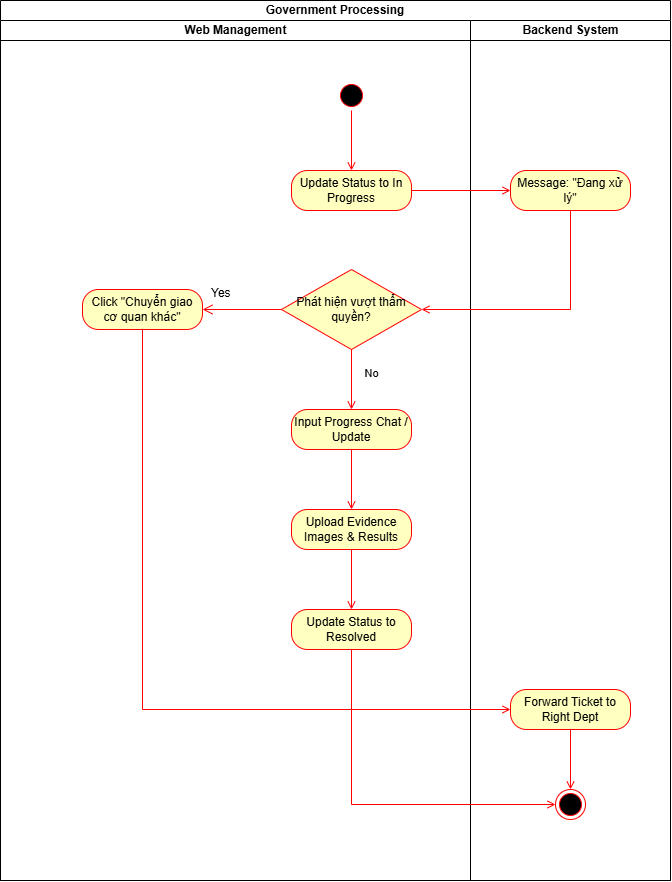

The diagram above was exported from draw.io. Its source (the exported page's mxGraphModel, read from the mxfile embedded in the PNG):
<mxGraphModel dx="1372" dy="888" grid="1" gridSize="10" guides="1" tooltips="1" connect="1" arrows="1" fold="1" page="1" pageScale="1" pageWidth="827" pageHeight="1169" math="0" shadow="0">
  <root>
    <mxCell id="0" />
    <mxCell id="1" parent="0" />
    <mxCell id="U36AcnkOYuvCGhrZ_PrE-1" parent="1" style="swimlane;html=1;childLayout=stackLayout;resizeParent=1;resizeParentMax=0;startSize=20;whiteSpace=wrap;" value="Government Processing" vertex="1">
      <mxGeometry height="880" width="670" x="230" y="150" as="geometry" />
    </mxCell>
    <mxCell id="U36AcnkOYuvCGhrZ_PrE-2" parent="U36AcnkOYuvCGhrZ_PrE-1" style="swimlane;html=1;startSize=20;" value="Web Management" vertex="1">
      <mxGeometry height="860" width="470" y="20" as="geometry" />
    </mxCell>
    <mxCell id="U36AcnkOYuvCGhrZ_PrE-42" parent="U36AcnkOYuvCGhrZ_PrE-2" style="ellipse;html=1;shape=startState;fillColor=#000000;strokeColor=#ff0000;" value="" vertex="1">
      <mxGeometry height="30" width="30" x="336" y="60" as="geometry" />
    </mxCell>
    <mxCell id="U36AcnkOYuvCGhrZ_PrE-49" edge="1" parent="U36AcnkOYuvCGhrZ_PrE-2" source="U36AcnkOYuvCGhrZ_PrE-42" style="edgeStyle=orthogonalEdgeStyle;rounded=0;orthogonalLoop=1;jettySize=auto;html=1;fontFamily=Helvetica;fontSize=12;fontColor=default;strokeColor=#FF0000;endArrow=open;endFill=0;exitX=0.5;exitY=1;exitDx=0;exitDy=0;" target="U36AcnkOYuvCGhrZ_PrE-48" value="">
      <mxGeometry relative="1" as="geometry">
        <mxPoint x="350.9999999999998" y="290" as="sourcePoint" />
      </mxGeometry>
    </mxCell>
    <mxCell id="U36AcnkOYuvCGhrZ_PrE-48" parent="U36AcnkOYuvCGhrZ_PrE-2" style="rounded=1;whiteSpace=wrap;html=1;arcSize=40;fontColor=#000000;fillColor=#ffffc0;strokeColor=#ff0000;" value="Update Status to In Progress" vertex="1">
      <mxGeometry height="40" width="120" x="291" y="150" as="geometry" />
    </mxCell>
    <mxCell id="U36AcnkOYuvCGhrZ_PrE-60" parent="U36AcnkOYuvCGhrZ_PrE-2" style="rounded=1;whiteSpace=wrap;html=1;arcSize=40;fontColor=#000000;fillColor=#ffffc0;strokeColor=#ff0000;" value="Click &quot;Chuyển giao cơ quan khác&quot;" vertex="1">
      <mxGeometry height="40" width="120" x="82" y="269" as="geometry" />
    </mxCell>
    <mxCell id="U36AcnkOYuvCGhrZ_PrE-52" parent="U36AcnkOYuvCGhrZ_PrE-2" style="rhombus;whiteSpace=wrap;html=1;fontColor=#000000;fillColor=#ffffc0;strokeColor=#ff0000;" value="Phát hiện vượt thẩm quyền?" vertex="1">
      <mxGeometry height="80" width="140" x="281" y="249" as="geometry" />
    </mxCell>
    <mxCell id="U36AcnkOYuvCGhrZ_PrE-54" edge="1" parent="U36AcnkOYuvCGhrZ_PrE-2" source="U36AcnkOYuvCGhrZ_PrE-52" style="edgeStyle=orthogonalEdgeStyle;html=1;align=left;verticalAlign=top;endArrow=open;endSize=8;strokeColor=#ff0000;rounded=0;fontFamily=Helvetica;fontSize=12;fontColor=default;exitX=0;exitY=0.5;exitDx=0;exitDy=0;" target="U36AcnkOYuvCGhrZ_PrE-60" value="Yes">
      <mxGeometry relative="1" x="0.7975" y="-30" as="geometry">
        <mxPoint as="offset" />
        <mxPoint x="351" y="429" as="targetPoint" />
      </mxGeometry>
    </mxCell>
    <mxCell id="U36AcnkOYuvCGhrZ_PrE-80" edge="1" parent="U36AcnkOYuvCGhrZ_PrE-2" source="U36AcnkOYuvCGhrZ_PrE-76" style="edgeStyle=orthogonalEdgeStyle;rounded=0;orthogonalLoop=1;jettySize=auto;html=1;fontFamily=Helvetica;fontSize=12;fontColor=default;strokeColor=#FF0000;endArrow=open;endFill=0;" target="U36AcnkOYuvCGhrZ_PrE-79" value="">
      <mxGeometry relative="1" as="geometry" />
    </mxCell>
    <mxCell id="U36AcnkOYuvCGhrZ_PrE-76" parent="U36AcnkOYuvCGhrZ_PrE-2" style="rounded=1;whiteSpace=wrap;html=1;arcSize=40;fontColor=#000000;fillColor=#ffffc0;strokeColor=#ff0000;" value="Upload Evidence Images &amp;amp; Results" vertex="1">
      <mxGeometry height="40" width="120" x="291" y="489" as="geometry" />
    </mxCell>
    <mxCell id="U36AcnkOYuvCGhrZ_PrE-79" parent="U36AcnkOYuvCGhrZ_PrE-2" style="rounded=1;whiteSpace=wrap;html=1;arcSize=40;fontColor=#000000;fillColor=#ffffc0;strokeColor=#ff0000;" value="Update Status to Resolved" vertex="1">
      <mxGeometry height="40" width="120" x="291" y="589" as="geometry" />
    </mxCell>
    <mxCell id="U36AcnkOYuvCGhrZ_PrE-77" edge="1" parent="U36AcnkOYuvCGhrZ_PrE-2" source="U36AcnkOYuvCGhrZ_PrE-74" style="edgeStyle=orthogonalEdgeStyle;rounded=0;orthogonalLoop=1;jettySize=auto;html=1;fontFamily=Helvetica;fontSize=12;fontColor=default;strokeColor=#FF0000;endArrow=open;endFill=0;" target="U36AcnkOYuvCGhrZ_PrE-76" value="">
      <mxGeometry relative="1" as="geometry" />
    </mxCell>
    <mxCell id="U36AcnkOYuvCGhrZ_PrE-74" parent="U36AcnkOYuvCGhrZ_PrE-2" style="rounded=1;whiteSpace=wrap;html=1;arcSize=40;fontColor=#000000;fillColor=#ffffc0;strokeColor=#ff0000;" value="Input Progress Chat / Update" vertex="1">
      <mxGeometry height="40" width="120" x="291" y="389" as="geometry" />
    </mxCell>
    <mxCell id="cSYJoferG3LAN_bOZjh1-3" edge="1" parent="U36AcnkOYuvCGhrZ_PrE-2" source="U36AcnkOYuvCGhrZ_PrE-52" style="edgeStyle=orthogonalEdgeStyle;rounded=0;orthogonalLoop=1;jettySize=auto;html=1;strokeColor=#FF0000;endArrow=open;endFill=0;" target="U36AcnkOYuvCGhrZ_PrE-74" value="">
      <mxGeometry relative="1" as="geometry" />
    </mxCell>
    <mxCell id="cSYJoferG3LAN_bOZjh1-4" connectable="0" parent="cSYJoferG3LAN_bOZjh1-3" style="edgeLabel;html=1;align=center;verticalAlign=middle;resizable=0;points=[];" value="No" vertex="1">
      <mxGeometry relative="1" x="-0.2333" y="1" as="geometry">
        <mxPoint x="18" as="offset" />
      </mxGeometry>
    </mxCell>
    <mxCell id="U36AcnkOYuvCGhrZ_PrE-21" parent="U36AcnkOYuvCGhrZ_PrE-1" style="swimlane;html=1;startSize=20;" value="Backend System" vertex="1">
      <mxGeometry height="860" width="200" x="470" y="20" as="geometry" />
    </mxCell>
    <mxCell id="U36AcnkOYuvCGhrZ_PrE-61" parent="U36AcnkOYuvCGhrZ_PrE-21" style="rounded=1;whiteSpace=wrap;html=1;arcSize=40;fontColor=#000000;fillColor=#ffffc0;strokeColor=#ff0000;" value="Forward Ticket to Right Dept" vertex="1">
      <mxGeometry height="40" width="120" x="40" y="669" as="geometry" />
    </mxCell>
    <mxCell id="U36AcnkOYuvCGhrZ_PrE-63" parent="U36AcnkOYuvCGhrZ_PrE-21" style="ellipse;html=1;shape=endState;fillColor=#000000;strokeColor=#ff0000;" value="" vertex="1">
      <mxGeometry height="30" width="30" x="85" y="769" as="geometry" />
    </mxCell>
    <mxCell id="U36AcnkOYuvCGhrZ_PrE-64" edge="1" parent="U36AcnkOYuvCGhrZ_PrE-21" source="U36AcnkOYuvCGhrZ_PrE-61" style="edgeStyle=orthogonalEdgeStyle;rounded=0;orthogonalLoop=1;jettySize=auto;html=1;entryX=0.5;entryY=0;entryDx=0;entryDy=0;fontFamily=Helvetica;fontSize=12;fontColor=default;strokeColor=#FF0000;endArrow=open;endFill=0;" target="U36AcnkOYuvCGhrZ_PrE-63">
      <mxGeometry relative="1" as="geometry" />
    </mxCell>
    <mxCell id="U36AcnkOYuvCGhrZ_PrE-50" parent="U36AcnkOYuvCGhrZ_PrE-21" style="rounded=1;whiteSpace=wrap;html=1;arcSize=40;fontColor=#000000;fillColor=#ffffc0;strokeColor=#ff0000;" value="Message: &quot;Đang xử lý&quot;" vertex="1">
      <mxGeometry height="40" width="120" x="40" y="150" as="geometry" />
    </mxCell>
    <mxCell id="U36AcnkOYuvCGhrZ_PrE-62" edge="1" parent="U36AcnkOYuvCGhrZ_PrE-1" source="U36AcnkOYuvCGhrZ_PrE-60" style="edgeStyle=orthogonalEdgeStyle;rounded=0;orthogonalLoop=1;jettySize=auto;html=1;fontFamily=Helvetica;fontSize=12;fontColor=default;entryX=0;entryY=0.5;entryDx=0;entryDy=0;exitX=0.5;exitY=1;exitDx=0;exitDy=0;strokeColor=#FF0000;endArrow=open;endFill=0;" target="U36AcnkOYuvCGhrZ_PrE-61" value="">
      <mxGeometry relative="1" as="geometry">
        <Array as="points">
          <mxPoint x="142.05" y="708.95" />
        </Array>
      </mxGeometry>
    </mxCell>
    <mxCell id="U36AcnkOYuvCGhrZ_PrE-81" edge="1" parent="U36AcnkOYuvCGhrZ_PrE-1" source="U36AcnkOYuvCGhrZ_PrE-79" style="edgeStyle=orthogonalEdgeStyle;rounded=0;orthogonalLoop=1;jettySize=auto;html=1;entryX=0;entryY=0.5;entryDx=0;entryDy=0;fontFamily=Helvetica;fontSize=12;fontColor=default;exitX=0.5;exitY=1;exitDx=0;exitDy=0;strokeColor=#FF0000;endArrow=open;endFill=0;" target="U36AcnkOYuvCGhrZ_PrE-63">
      <mxGeometry relative="1" as="geometry" />
    </mxCell>
    <mxCell id="U36AcnkOYuvCGhrZ_PrE-51" edge="1" parent="U36AcnkOYuvCGhrZ_PrE-1" source="U36AcnkOYuvCGhrZ_PrE-48" style="edgeStyle=orthogonalEdgeStyle;rounded=0;orthogonalLoop=1;jettySize=auto;html=1;fontFamily=Helvetica;fontSize=12;fontColor=default;strokeColor=#FF0000;endArrow=open;endFill=0;" target="U36AcnkOYuvCGhrZ_PrE-50" value="">
      <mxGeometry relative="1" as="geometry" />
    </mxCell>
    <mxCell id="U36AcnkOYuvCGhrZ_PrE-55" edge="1" parent="U36AcnkOYuvCGhrZ_PrE-1" source="U36AcnkOYuvCGhrZ_PrE-50" style="edgeStyle=orthogonalEdgeStyle;rounded=0;orthogonalLoop=1;jettySize=auto;html=1;entryX=1;entryY=0.5;entryDx=0;entryDy=0;fontFamily=Helvetica;fontSize=12;fontColor=default;exitX=0.5;exitY=1;exitDx=0;exitDy=0;strokeColor=#FF0000;endArrow=open;endFill=0;" target="U36AcnkOYuvCGhrZ_PrE-52">
      <mxGeometry relative="1" as="geometry" />
    </mxCell>
  </root>
</mxGraphModel>